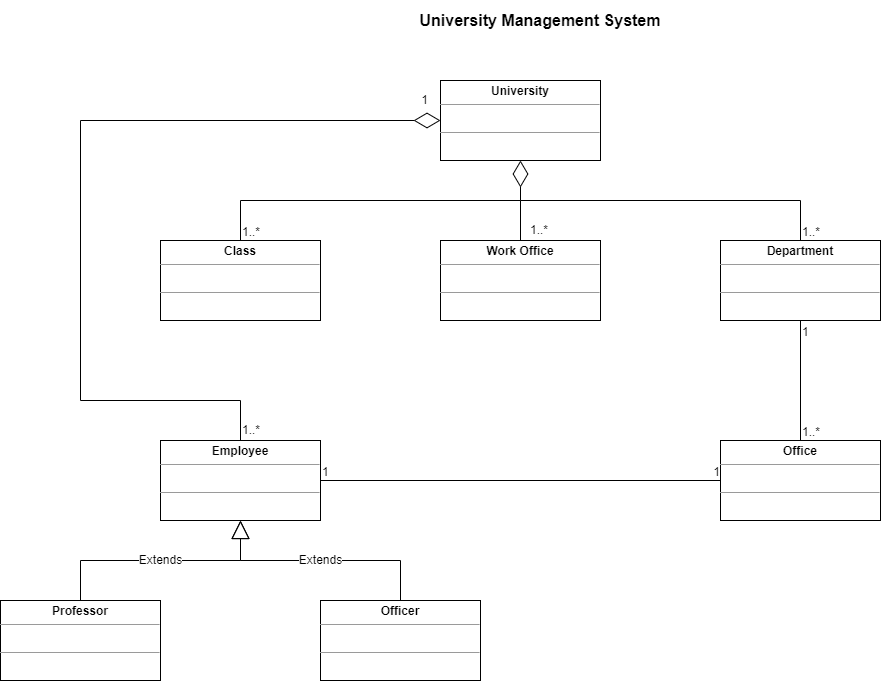

The diagram above was exported from draw.io. Its source (the exported page's mxGraphModel, read from the mxfile embedded in the PNG):
<mxGraphModel dx="2249" dy="762" grid="1" gridSize="10" guides="1" tooltips="1" connect="1" arrows="1" fold="1" page="1" pageScale="1" pageWidth="827" pageHeight="1169" math="0" shadow="0">
  <root>
    <mxCell id="0" />
    <mxCell id="1" parent="0" />
    <mxCell id="94Dy0zkDqDdzQ44IHoQo-40" value="&lt;p style=&quot;margin: 0px ; margin-top: 4px ; text-align: center&quot;&gt;&lt;b&gt;University&lt;/b&gt;&lt;/p&gt;&lt;hr size=&quot;1&quot;&gt;&lt;p style=&quot;margin: 0px ; margin-left: 4px&quot;&gt;&lt;br&gt;&lt;/p&gt;&lt;hr size=&quot;1&quot;&gt;&lt;p style=&quot;margin: 0px ; margin-left: 4px&quot;&gt;&lt;br&gt;&lt;/p&gt;" style="verticalAlign=top;align=left;overflow=fill;fontSize=12;fontFamily=Helvetica;html=1;fontColor=#000000;" vertex="1" parent="1">
      <mxGeometry x="320" y="160" width="160" height="80" as="geometry" />
    </mxCell>
    <mxCell id="94Dy0zkDqDdzQ44IHoQo-41" value="&lt;p style=&quot;margin: 0px ; margin-top: 4px ; text-align: center&quot;&gt;&lt;b&gt;Department&lt;/b&gt;&lt;/p&gt;&lt;hr size=&quot;1&quot;&gt;&lt;p style=&quot;margin: 0px ; margin-left: 4px&quot;&gt;&lt;br&gt;&lt;/p&gt;&lt;hr size=&quot;1&quot;&gt;&lt;p style=&quot;margin: 0px ; margin-left: 4px&quot;&gt;&lt;br&gt;&lt;/p&gt;" style="verticalAlign=top;align=left;overflow=fill;fontSize=12;fontFamily=Helvetica;html=1;fontColor=#000000;" vertex="1" parent="1">
      <mxGeometry x="600" y="320" width="160" height="80" as="geometry" />
    </mxCell>
    <mxCell id="94Dy0zkDqDdzQ44IHoQo-42" value="&lt;p style=&quot;margin: 0px ; margin-top: 4px ; text-align: center&quot;&gt;&lt;b&gt;Work Office&lt;/b&gt;&lt;/p&gt;&lt;hr size=&quot;1&quot;&gt;&lt;p style=&quot;margin: 0px ; margin-left: 4px&quot;&gt;&lt;br&gt;&lt;/p&gt;&lt;hr size=&quot;1&quot;&gt;&lt;p style=&quot;margin: 0px ; margin-left: 4px&quot;&gt;&lt;br&gt;&lt;/p&gt;" style="verticalAlign=top;align=left;overflow=fill;fontSize=12;fontFamily=Helvetica;html=1;fontColor=#000000;" vertex="1" parent="1">
      <mxGeometry x="320" y="320" width="160" height="80" as="geometry" />
    </mxCell>
    <mxCell id="94Dy0zkDqDdzQ44IHoQo-43" value="&lt;p style=&quot;margin: 0px ; margin-top: 4px ; text-align: center&quot;&gt;&lt;b&gt;Class&lt;/b&gt;&lt;/p&gt;&lt;hr size=&quot;1&quot;&gt;&lt;p style=&quot;margin: 0px ; margin-left: 4px&quot;&gt;&lt;br&gt;&lt;/p&gt;&lt;hr size=&quot;1&quot;&gt;&lt;p style=&quot;margin: 0px ; margin-left: 4px&quot;&gt;&lt;br&gt;&lt;/p&gt;" style="verticalAlign=top;align=left;overflow=fill;fontSize=12;fontFamily=Helvetica;html=1;fontColor=#000000;" vertex="1" parent="1">
      <mxGeometry x="40" y="320" width="160" height="80" as="geometry" />
    </mxCell>
    <mxCell id="94Dy0zkDqDdzQ44IHoQo-44" value="&lt;p style=&quot;margin: 0px ; margin-top: 4px ; text-align: center&quot;&gt;&lt;b&gt;Employee&lt;/b&gt;&lt;/p&gt;&lt;hr size=&quot;1&quot;&gt;&lt;p style=&quot;margin: 0px ; margin-left: 4px&quot;&gt;&lt;br&gt;&lt;/p&gt;&lt;hr size=&quot;1&quot;&gt;&lt;p style=&quot;margin: 0px ; margin-left: 4px&quot;&gt;&lt;br&gt;&lt;/p&gt;" style="verticalAlign=top;align=left;overflow=fill;fontSize=12;fontFamily=Helvetica;html=1;fontColor=#000000;" vertex="1" parent="1">
      <mxGeometry x="40" y="520" width="160" height="80" as="geometry" />
    </mxCell>
    <mxCell id="94Dy0zkDqDdzQ44IHoQo-45" value="" style="endArrow=diamondThin;endFill=0;endSize=24;html=1;rounded=0;fontSize=12;fontColor=#000000;entryX=0.5;entryY=1;entryDx=0;entryDy=0;exitX=0.5;exitY=0;exitDx=0;exitDy=0;" edge="1" parent="1" source="94Dy0zkDqDdzQ44IHoQo-43" target="94Dy0zkDqDdzQ44IHoQo-40">
      <mxGeometry width="160" relative="1" as="geometry">
        <mxPoint x="120" y="320" as="sourcePoint" />
        <mxPoint x="240" y="100" as="targetPoint" />
        <Array as="points">
          <mxPoint x="120" y="280" />
          <mxPoint x="400" y="280" />
        </Array>
      </mxGeometry>
    </mxCell>
    <mxCell id="94Dy0zkDqDdzQ44IHoQo-51" value="" style="endArrow=none;html=1;edgeStyle=orthogonalEdgeStyle;rounded=0;fontSize=12;fontColor=#000000;entryX=0.5;entryY=0;entryDx=0;entryDy=0;" edge="1" parent="1" target="94Dy0zkDqDdzQ44IHoQo-42">
      <mxGeometry relative="1" as="geometry">
        <mxPoint x="400" y="280" as="sourcePoint" />
        <mxPoint x="460" y="300" as="targetPoint" />
      </mxGeometry>
    </mxCell>
    <mxCell id="94Dy0zkDqDdzQ44IHoQo-54" value="" style="endArrow=none;html=1;edgeStyle=orthogonalEdgeStyle;rounded=0;fontSize=12;fontColor=#000000;entryX=0.5;entryY=0;entryDx=0;entryDy=0;" edge="1" parent="1" target="94Dy0zkDqDdzQ44IHoQo-41">
      <mxGeometry relative="1" as="geometry">
        <mxPoint x="400" y="280" as="sourcePoint" />
        <mxPoint x="580" y="280" as="targetPoint" />
      </mxGeometry>
    </mxCell>
    <mxCell id="94Dy0zkDqDdzQ44IHoQo-55" value="&lt;p style=&quot;margin: 0px ; margin-top: 4px ; text-align: center&quot;&gt;&lt;b&gt;Office&lt;/b&gt;&lt;/p&gt;&lt;hr size=&quot;1&quot;&gt;&lt;p style=&quot;margin: 0px ; margin-left: 4px&quot;&gt;&lt;br&gt;&lt;/p&gt;&lt;hr size=&quot;1&quot;&gt;&lt;p style=&quot;margin: 0px ; margin-left: 4px&quot;&gt;&lt;br&gt;&lt;/p&gt;" style="verticalAlign=top;align=left;overflow=fill;fontSize=12;fontFamily=Helvetica;html=1;fontColor=#000000;" vertex="1" parent="1">
      <mxGeometry x="600" y="520" width="160" height="80" as="geometry" />
    </mxCell>
    <mxCell id="94Dy0zkDqDdzQ44IHoQo-59" value="" style="endArrow=none;html=1;edgeStyle=orthogonalEdgeStyle;rounded=0;fontSize=12;fontColor=#000000;exitX=0.5;exitY=1;exitDx=0;exitDy=0;entryX=0.5;entryY=0;entryDx=0;entryDy=0;" edge="1" parent="1" source="94Dy0zkDqDdzQ44IHoQo-41" target="94Dy0zkDqDdzQ44IHoQo-55">
      <mxGeometry relative="1" as="geometry">
        <mxPoint x="550" y="450" as="sourcePoint" />
        <mxPoint x="710" y="450" as="targetPoint" />
      </mxGeometry>
    </mxCell>
    <mxCell id="94Dy0zkDqDdzQ44IHoQo-60" value="1" style="edgeLabel;resizable=0;html=1;align=left;verticalAlign=bottom;fontSize=12;fontColor=#000000;" connectable="0" vertex="1" parent="94Dy0zkDqDdzQ44IHoQo-59">
      <mxGeometry x="-1" relative="1" as="geometry">
        <mxPoint y="20" as="offset" />
      </mxGeometry>
    </mxCell>
    <mxCell id="94Dy0zkDqDdzQ44IHoQo-61" value="1..*" style="edgeLabel;resizable=0;html=1;align=right;verticalAlign=bottom;fontSize=12;fontColor=#000000;" connectable="0" vertex="1" parent="94Dy0zkDqDdzQ44IHoQo-59">
      <mxGeometry x="1" relative="1" as="geometry">
        <mxPoint x="20" as="offset" />
      </mxGeometry>
    </mxCell>
    <mxCell id="94Dy0zkDqDdzQ44IHoQo-66" value="&lt;p style=&quot;margin: 0px ; margin-top: 4px ; text-align: center&quot;&gt;&lt;b&gt;Professor&lt;/b&gt;&lt;/p&gt;&lt;hr size=&quot;1&quot;&gt;&lt;p style=&quot;margin: 0px ; margin-left: 4px&quot;&gt;&lt;br&gt;&lt;/p&gt;&lt;hr size=&quot;1&quot;&gt;&lt;p style=&quot;margin: 0px ; margin-left: 4px&quot;&gt;&lt;br&gt;&lt;/p&gt;" style="verticalAlign=top;align=left;overflow=fill;fontSize=12;fontFamily=Helvetica;html=1;fontColor=#000000;" vertex="1" parent="1">
      <mxGeometry x="-120" y="680" width="160" height="80" as="geometry" />
    </mxCell>
    <mxCell id="94Dy0zkDqDdzQ44IHoQo-67" value="&lt;p style=&quot;margin: 0px ; margin-top: 4px ; text-align: center&quot;&gt;&lt;b&gt;Officer&lt;/b&gt;&lt;/p&gt;&lt;hr size=&quot;1&quot;&gt;&lt;p style=&quot;margin: 0px ; margin-left: 4px&quot;&gt;&lt;br&gt;&lt;/p&gt;&lt;hr size=&quot;1&quot;&gt;&lt;p style=&quot;margin: 0px ; margin-left: 4px&quot;&gt;&lt;br&gt;&lt;/p&gt;" style="verticalAlign=top;align=left;overflow=fill;fontSize=12;fontFamily=Helvetica;html=1;fontColor=#000000;" vertex="1" parent="1">
      <mxGeometry x="200" y="680" width="160" height="80" as="geometry" />
    </mxCell>
    <mxCell id="94Dy0zkDqDdzQ44IHoQo-69" value="Extends" style="endArrow=block;endSize=16;endFill=0;html=1;rounded=0;fontSize=12;fontColor=#000000;entryX=0.5;entryY=1;entryDx=0;entryDy=0;exitX=0.5;exitY=0;exitDx=0;exitDy=0;" edge="1" parent="1" source="94Dy0zkDqDdzQ44IHoQo-67" target="94Dy0zkDqDdzQ44IHoQo-44">
      <mxGeometry width="160" relative="1" as="geometry">
        <mxPoint x="510" y="590" as="sourcePoint" />
        <mxPoint x="630" y="510" as="targetPoint" />
        <Array as="points">
          <mxPoint x="280" y="640" />
          <mxPoint x="120" y="640" />
        </Array>
      </mxGeometry>
    </mxCell>
    <mxCell id="94Dy0zkDqDdzQ44IHoQo-70" value="" style="endArrow=none;html=1;edgeStyle=orthogonalEdgeStyle;rounded=0;fontSize=12;fontColor=#000000;exitX=1;exitY=0.5;exitDx=0;exitDy=0;entryX=0;entryY=0.5;entryDx=0;entryDy=0;" edge="1" parent="1" source="94Dy0zkDqDdzQ44IHoQo-44" target="94Dy0zkDqDdzQ44IHoQo-55">
      <mxGeometry relative="1" as="geometry">
        <mxPoint x="390" y="530" as="sourcePoint" />
        <mxPoint x="550" y="530" as="targetPoint" />
      </mxGeometry>
    </mxCell>
    <mxCell id="94Dy0zkDqDdzQ44IHoQo-71" value="1" style="edgeLabel;resizable=0;html=1;align=left;verticalAlign=bottom;fontSize=12;fontColor=#000000;" connectable="0" vertex="1" parent="94Dy0zkDqDdzQ44IHoQo-70">
      <mxGeometry x="-1" relative="1" as="geometry" />
    </mxCell>
    <mxCell id="94Dy0zkDqDdzQ44IHoQo-72" value="1" style="edgeLabel;resizable=0;html=1;align=right;verticalAlign=bottom;fontSize=12;fontColor=#000000;" connectable="0" vertex="1" parent="94Dy0zkDqDdzQ44IHoQo-70">
      <mxGeometry x="1" relative="1" as="geometry" />
    </mxCell>
    <mxCell id="94Dy0zkDqDdzQ44IHoQo-82" value="Extends" style="endArrow=block;endSize=16;endFill=0;html=1;rounded=0;fontSize=12;fontColor=#000000;exitX=0.5;exitY=0;exitDx=0;exitDy=0;entryX=0.5;entryY=1;entryDx=0;entryDy=0;" edge="1" parent="1" source="94Dy0zkDqDdzQ44IHoQo-66" target="94Dy0zkDqDdzQ44IHoQo-44">
      <mxGeometry width="160" relative="1" as="geometry">
        <mxPoint x="180" y="560" as="sourcePoint" />
        <mxPoint x="400" y="600" as="targetPoint" />
        <Array as="points">
          <mxPoint x="-40" y="640" />
          <mxPoint x="120" y="640" />
        </Array>
      </mxGeometry>
    </mxCell>
    <mxCell id="94Dy0zkDqDdzQ44IHoQo-83" value="1..*" style="edgeLabel;resizable=0;html=1;align=right;verticalAlign=bottom;fontSize=12;fontColor=#000000;" connectable="0" vertex="1" parent="1">
      <mxGeometry x="700" y="320" as="geometry" />
    </mxCell>
    <mxCell id="94Dy0zkDqDdzQ44IHoQo-84" value="1..*" style="edgeLabel;resizable=0;html=1;align=right;verticalAlign=bottom;fontSize=12;fontColor=#000000;" connectable="0" vertex="1" parent="1">
      <mxGeometry x="430" y="300" as="geometry">
        <mxPoint x="-2" y="18" as="offset" />
      </mxGeometry>
    </mxCell>
    <mxCell id="94Dy0zkDqDdzQ44IHoQo-86" value="1..*" style="edgeLabel;resizable=0;html=1;align=right;verticalAlign=bottom;fontSize=12;fontColor=#000000;" connectable="0" vertex="1" parent="1">
      <mxGeometry x="140" y="320" as="geometry" />
    </mxCell>
    <mxCell id="94Dy0zkDqDdzQ44IHoQo-88" value="&lt;blockquote style=&quot;margin: 0 0 0 40px ; border: none ; padding: 0px&quot;&gt;&lt;b&gt;&lt;font style=&quot;font-size: 16px&quot;&gt;University Management System&lt;/font&gt;&lt;/b&gt;&lt;/blockquote&gt;" style="text;html=1;strokeColor=none;fillColor=none;align=center;verticalAlign=middle;whiteSpace=wrap;rounded=0;fontSize=12;fontColor=#000000;" vertex="1" parent="1">
      <mxGeometry x="240" y="80" width="320" height="40" as="geometry" />
    </mxCell>
    <mxCell id="94Dy0zkDqDdzQ44IHoQo-89" value="" style="endArrow=diamondThin;endFill=0;endSize=24;html=1;rounded=0;fontSize=16;fontColor=#000000;exitX=0.5;exitY=0;exitDx=0;exitDy=0;entryX=0;entryY=0.5;entryDx=0;entryDy=0;" edge="1" parent="1" source="94Dy0zkDqDdzQ44IHoQo-44" target="94Dy0zkDqDdzQ44IHoQo-40">
      <mxGeometry width="160" relative="1" as="geometry">
        <mxPoint x="140" y="440" as="sourcePoint" />
        <mxPoint y="200" as="targetPoint" />
        <Array as="points">
          <mxPoint x="120" y="480" />
          <mxPoint x="-40" y="480" />
          <mxPoint x="-40" y="200" />
        </Array>
      </mxGeometry>
    </mxCell>
    <mxCell id="94Dy0zkDqDdzQ44IHoQo-90" value="1..*" style="edgeLabel;resizable=0;html=1;align=right;verticalAlign=bottom;fontSize=12;fontColor=#000000;" connectable="0" vertex="1" parent="1">
      <mxGeometry x="142" y="500" as="geometry">
        <mxPoint x="-2" y="18" as="offset" />
      </mxGeometry>
    </mxCell>
    <mxCell id="94Dy0zkDqDdzQ44IHoQo-91" value="1" style="edgeLabel;resizable=0;html=1;align=right;verticalAlign=bottom;fontSize=12;fontColor=#000000;" connectable="0" vertex="1" parent="1">
      <mxGeometry x="310" y="170" as="geometry">
        <mxPoint x="-2" y="18" as="offset" />
      </mxGeometry>
    </mxCell>
  </root>
</mxGraphModel>